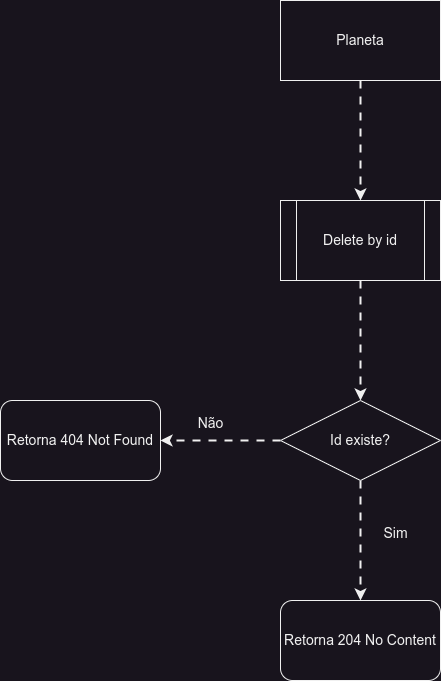

The diagram above was exported from draw.io. Its source (the exported page's mxGraphModel, read from the mxfile embedded in the PNG):
<mxGraphModel dx="1434" dy="870" grid="0" gridSize="10" guides="1" tooltips="1" connect="1" arrows="1" fold="1" page="0" pageScale="1" pageWidth="1169" pageHeight="827" math="0" shadow="0">
  <root>
    <mxCell id="bqO-iHkIED4HHiEMNMco-0" />
    <mxCell id="bqO-iHkIED4HHiEMNMco-1" parent="bqO-iHkIED4HHiEMNMco-0" />
    <mxCell id="bqO-iHkIED4HHiEMNMco-2" style="edgeStyle=orthogonalEdgeStyle;rounded=0;orthogonalLoop=1;jettySize=auto;html=1;entryX=0.5;entryY=0;entryDx=0;entryDy=0;flowAnimation=1;strokeWidth=2;" parent="bqO-iHkIED4HHiEMNMco-1" source="bqO-iHkIED4HHiEMNMco-3" target="bqO-iHkIED4HHiEMNMco-5" edge="1">
      <mxGeometry relative="1" as="geometry" />
    </mxCell>
    <mxCell id="bqO-iHkIED4HHiEMNMco-3" value="&lt;font style=&quot;font-size: 14px;&quot;&gt;Planeta&lt;/font&gt;" style="rounded=0;whiteSpace=wrap;html=1;" parent="bqO-iHkIED4HHiEMNMco-1" vertex="1">
      <mxGeometry x="480" y="40" width="160" height="80" as="geometry" />
    </mxCell>
    <mxCell id="bqO-iHkIED4HHiEMNMco-4" style="edgeStyle=orthogonalEdgeStyle;rounded=0;orthogonalLoop=1;jettySize=auto;html=1;flowAnimation=1;strokeWidth=2;" parent="bqO-iHkIED4HHiEMNMco-1" source="bqO-iHkIED4HHiEMNMco-5" target="bqO-iHkIED4HHiEMNMco-8" edge="1">
      <mxGeometry relative="1" as="geometry" />
    </mxCell>
    <mxCell id="bqO-iHkIED4HHiEMNMco-5" value="&lt;font style=&quot;font-size: 14px;&quot;&gt;Delete by id&lt;/font&gt;" style="shape=process;whiteSpace=wrap;html=1;backgroundOutline=1;" parent="bqO-iHkIED4HHiEMNMco-1" vertex="1">
      <mxGeometry x="480" y="240" width="160" height="80" as="geometry" />
    </mxCell>
    <mxCell id="bqO-iHkIED4HHiEMNMco-6" style="edgeStyle=orthogonalEdgeStyle;rounded=0;orthogonalLoop=1;jettySize=auto;html=1;entryX=1;entryY=0.5;entryDx=0;entryDy=0;flowAnimation=1;strokeWidth=2;" parent="bqO-iHkIED4HHiEMNMco-1" source="bqO-iHkIED4HHiEMNMco-8" target="bqO-iHkIED4HHiEMNMco-9" edge="1">
      <mxGeometry relative="1" as="geometry" />
    </mxCell>
    <mxCell id="bqO-iHkIED4HHiEMNMco-7" style="edgeStyle=orthogonalEdgeStyle;rounded=0;orthogonalLoop=1;jettySize=auto;html=1;entryX=0.5;entryY=0;entryDx=0;entryDy=0;flowAnimation=1;strokeWidth=2;" parent="bqO-iHkIED4HHiEMNMco-1" source="bqO-iHkIED4HHiEMNMco-8" target="bqO-iHkIED4HHiEMNMco-11" edge="1">
      <mxGeometry relative="1" as="geometry" />
    </mxCell>
    <mxCell id="bqO-iHkIED4HHiEMNMco-8" value="&lt;font style=&quot;font-size: 14px;&quot;&gt;Id existe?&lt;/font&gt;" style="rhombus;whiteSpace=wrap;html=1;" parent="bqO-iHkIED4HHiEMNMco-1" vertex="1">
      <mxGeometry x="480" y="440" width="160" height="80" as="geometry" />
    </mxCell>
    <mxCell id="bqO-iHkIED4HHiEMNMco-9" value="&lt;font style=&quot;font-size: 14px;&quot;&gt;Retorna 404 Not Found&lt;/font&gt;" style="rounded=1;whiteSpace=wrap;html=1;" parent="bqO-iHkIED4HHiEMNMco-1" vertex="1">
      <mxGeometry x="200" y="440" width="160" height="80" as="geometry" />
    </mxCell>
    <mxCell id="bqO-iHkIED4HHiEMNMco-10" value="&lt;font style=&quot;font-size: 14px;&quot;&gt;Não&lt;/font&gt;" style="text;html=1;align=center;verticalAlign=middle;resizable=0;points=[];autosize=1;strokeColor=none;fillColor=none;" parent="bqO-iHkIED4HHiEMNMco-1" vertex="1">
      <mxGeometry x="385" y="448" width="50" height="30" as="geometry" />
    </mxCell>
    <mxCell id="bqO-iHkIED4HHiEMNMco-11" value="&lt;font style=&quot;font-size: 14px;&quot;&gt;Retorna 204 No Content&lt;/font&gt;" style="rounded=1;whiteSpace=wrap;html=1;" parent="bqO-iHkIED4HHiEMNMco-1" vertex="1">
      <mxGeometry x="480" y="640" width="160" height="80" as="geometry" />
    </mxCell>
    <mxCell id="bqO-iHkIED4HHiEMNMco-12" value="&lt;font style=&quot;font-size: 14px;&quot;&gt;Sim&lt;/font&gt;" style="text;html=1;align=center;verticalAlign=middle;resizable=0;points=[];autosize=1;strokeColor=none;fillColor=none;" parent="bqO-iHkIED4HHiEMNMco-1" vertex="1">
      <mxGeometry x="570" y="558" width="50" height="30" as="geometry" />
    </mxCell>
  </root>
</mxGraphModel>